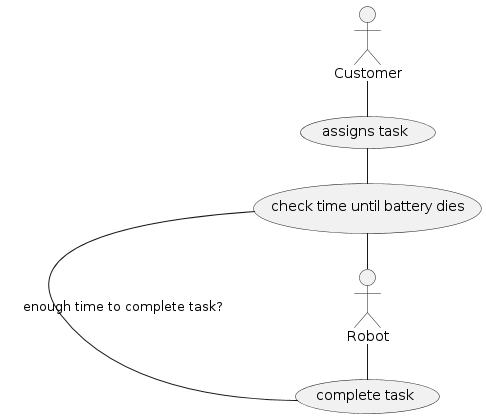

The diagram above was rendered by PlantUML. Its source (embedded in the PNG):
@startuml
left to right direction

actor Robot
actor Customer


usecase "assigns task" as at
usecase "check time until battery dies" as cb
usecase "complete task" as ct

Customer - at
at - cb
cb - Robot
cb - ct : "enough time to complete task?"
Robot - ct


@enduml